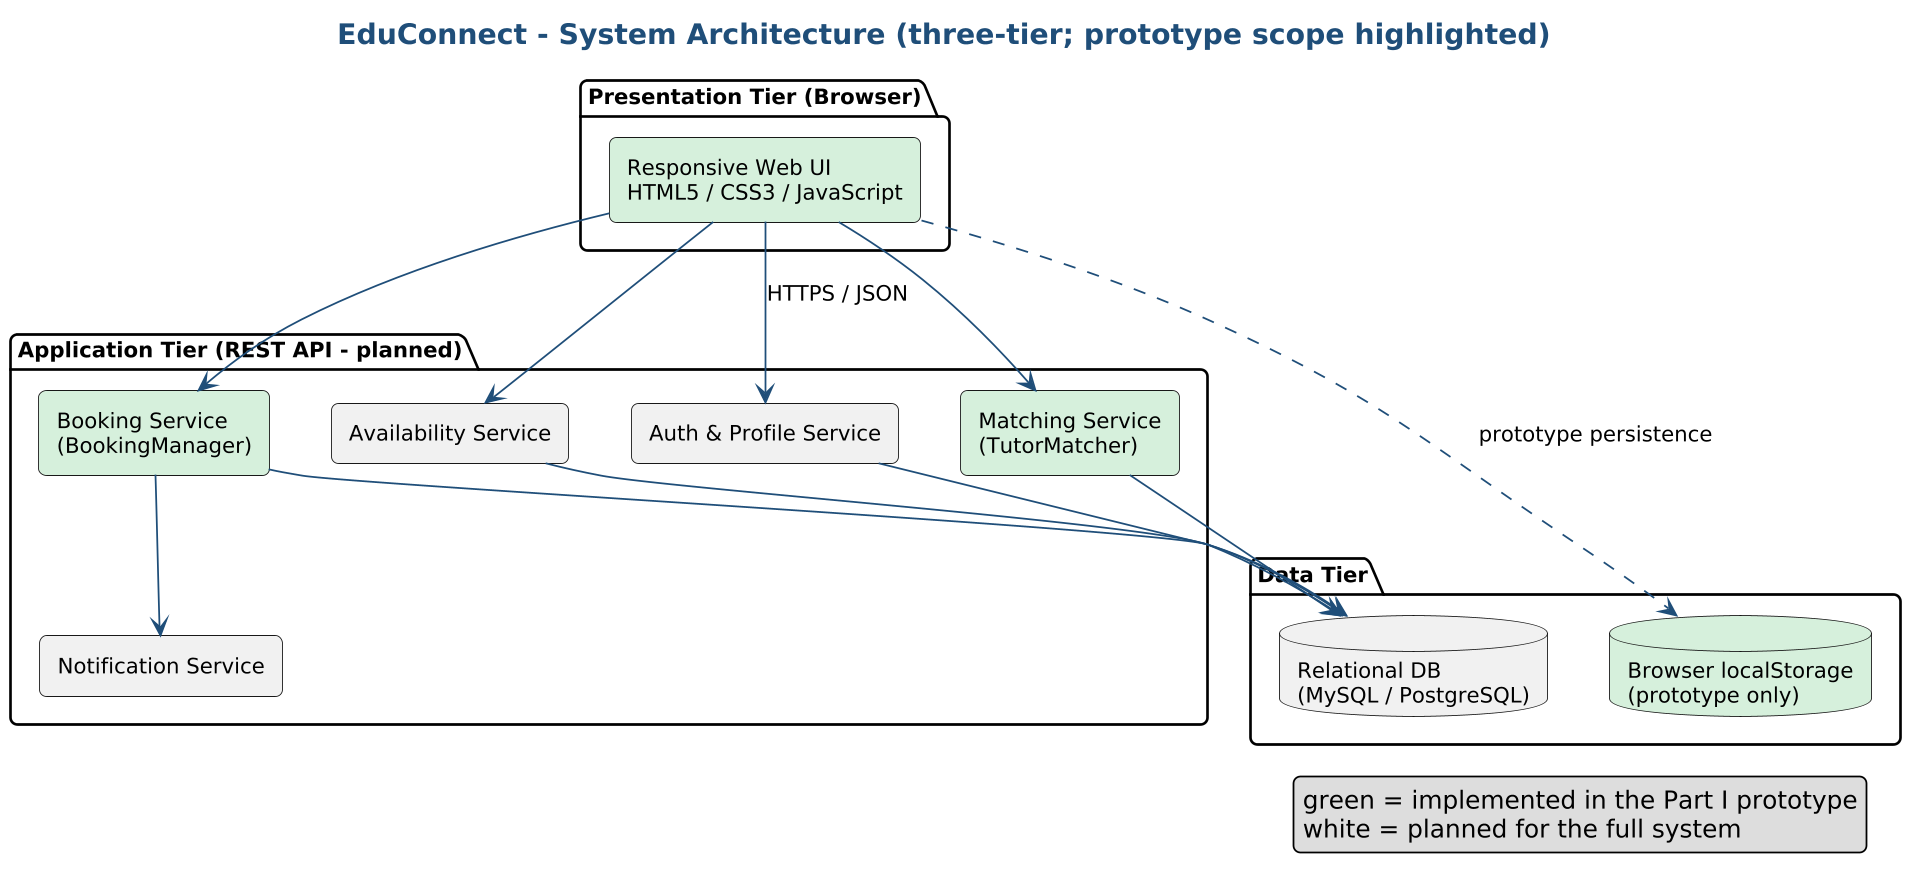

The diagram above was rendered by PlantUML. Its source (embedded in the PNG):
@startuml
!include _style.iuml
title EduConnect - System Architecture (three-tier; prototype scope highlighted)
skinparam componentStyle rectangle
skinparam rectangle {
  BackgroundColor #F4F8FC
  BorderColor #1F4E79
}

package "Presentation Tier (Browser)" {
  [Responsive Web UI\nHTML5 / CSS3 / JavaScript] as UI #D6F0DC
}
package "Application Tier (REST API - planned)" {
  [Auth & Profile Service] as AUTH
  [Matching Service\n(TutorMatcher)] as MATCH #D6F0DC
  [Booking Service\n(BookingManager)] as BOOK #D6F0DC
  [Availability Service] as AVAIL
  [Notification Service] as NOTIF
}
package "Data Tier" {
  database "Relational DB\n(MySQL / PostgreSQL)" as DB
  database "Browser localStorage\n(prototype only)" as LS #D6F0DC
}

UI --> AUTH : HTTPS / JSON
UI --> MATCH
UI --> BOOK
UI --> AVAIL
BOOK --> NOTIF
AUTH --> DB
MATCH --> DB
BOOK --> DB
AVAIL --> DB
UI ..> LS : prototype persistence
legend right
  green = implemented in the Part I prototype
  white = planned for the full system
endlegend
@enduml